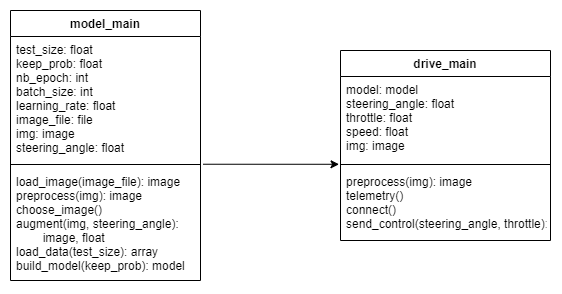

The diagram above was exported from draw.io. Its source (the exported page's mxGraphModel, read from the mxfile embedded in the PNG):
<mxGraphModel dx="979" dy="743" grid="1" gridSize="10" guides="1" tooltips="1" connect="1" arrows="1" fold="1" page="1" pageScale="1" pageWidth="850" pageHeight="1100" math="0" shadow="0">
  <root>
    <mxCell id="0" />
    <mxCell id="1" parent="0" />
    <mxCell id="WmcIl7hMkZffAfAlQRCq-1" value="model_main" style="swimlane;fontStyle=1;align=center;verticalAlign=top;childLayout=stackLayout;horizontal=1;startSize=26;horizontalStack=0;resizeParent=1;resizeParentMax=0;resizeLast=0;collapsible=1;marginBottom=0;fillColor=none;" vertex="1" parent="1">
      <mxGeometry x="160" y="140" width="190" height="270" as="geometry" />
    </mxCell>
    <mxCell id="WmcIl7hMkZffAfAlQRCq-2" value="test_size: float&#10;keep_prob: float&#10;nb_epoch: int&#10;batch_size: int&#10;learning_rate: float &#10;image_file: file&#10;img: image&#10;steering_angle: float" style="text;strokeColor=none;fillColor=none;align=left;verticalAlign=top;spacingLeft=4;spacingRight=4;overflow=hidden;rotatable=0;points=[[0,0.5],[1,0.5]];portConstraint=eastwest;" vertex="1" parent="WmcIl7hMkZffAfAlQRCq-1">
      <mxGeometry y="26" width="190" height="124" as="geometry" />
    </mxCell>
    <mxCell id="WmcIl7hMkZffAfAlQRCq-3" value="" style="line;strokeWidth=1;fillColor=none;align=left;verticalAlign=middle;spacingTop=-1;spacingLeft=3;spacingRight=3;rotatable=0;labelPosition=right;points=[];portConstraint=eastwest;" vertex="1" parent="WmcIl7hMkZffAfAlQRCq-1">
      <mxGeometry y="150" width="190" height="8" as="geometry" />
    </mxCell>
    <mxCell id="WmcIl7hMkZffAfAlQRCq-4" value="load_image(image_file): image&#10;preprocess(img): image&#10;choose_image()&#10;augment(img, steering_angle):&#10;        image, float&#10;load_data(test_size): array&#10;build_model(keep_prob): model&#10;" style="text;strokeColor=none;fillColor=none;align=left;verticalAlign=top;spacingLeft=4;spacingRight=4;overflow=hidden;rotatable=0;points=[[0,0.5],[1,0.5]];portConstraint=eastwest;" vertex="1" parent="WmcIl7hMkZffAfAlQRCq-1">
      <mxGeometry y="158" width="190" height="112" as="geometry" />
    </mxCell>
    <mxCell id="WmcIl7hMkZffAfAlQRCq-5" value="drive_main" style="swimlane;fontStyle=1;align=center;verticalAlign=top;childLayout=stackLayout;horizontal=1;startSize=26;horizontalStack=0;resizeParent=1;resizeParentMax=0;resizeLast=0;collapsible=1;marginBottom=0;fillColor=none;" vertex="1" parent="1">
      <mxGeometry x="490" y="180" width="210" height="190" as="geometry" />
    </mxCell>
    <mxCell id="WmcIl7hMkZffAfAlQRCq-6" value="model: model&#10;steering_angle: float&#10;throttle: float&#10;speed: float&#10;img: image" style="text;strokeColor=none;fillColor=none;align=left;verticalAlign=top;spacingLeft=4;spacingRight=4;overflow=hidden;rotatable=0;points=[[0,0.5],[1,0.5]];portConstraint=eastwest;" vertex="1" parent="WmcIl7hMkZffAfAlQRCq-5">
      <mxGeometry y="26" width="210" height="84" as="geometry" />
    </mxCell>
    <mxCell id="WmcIl7hMkZffAfAlQRCq-7" value="" style="line;strokeWidth=1;fillColor=none;align=left;verticalAlign=middle;spacingTop=-1;spacingLeft=3;spacingRight=3;rotatable=0;labelPosition=right;points=[];portConstraint=eastwest;" vertex="1" parent="WmcIl7hMkZffAfAlQRCq-5">
      <mxGeometry y="110" width="210" height="8" as="geometry" />
    </mxCell>
    <mxCell id="WmcIl7hMkZffAfAlQRCq-8" value="preprocess(img): image&#10;telemetry()&#10;connect()&#10;send_control(steering_angle, throttle):" style="text;strokeColor=none;fillColor=none;align=left;verticalAlign=top;spacingLeft=4;spacingRight=4;overflow=hidden;rotatable=0;points=[[0,0.5],[1,0.5]];portConstraint=eastwest;" vertex="1" parent="WmcIl7hMkZffAfAlQRCq-5">
      <mxGeometry y="118" width="210" height="72" as="geometry" />
    </mxCell>
    <mxCell id="WmcIl7hMkZffAfAlQRCq-9" value="" style="endArrow=classic;html=1;entryX=-0.007;entryY=1.045;entryDx=0;entryDy=0;entryPerimeter=0;exitX=1.014;exitY=-0.038;exitDx=0;exitDy=0;exitPerimeter=0;" edge="1" parent="1" source="WmcIl7hMkZffAfAlQRCq-4" target="WmcIl7hMkZffAfAlQRCq-6">
      <mxGeometry width="50" height="50" relative="1" as="geometry">
        <mxPoint x="470" y="350" as="sourcePoint" />
        <mxPoint x="520" y="300" as="targetPoint" />
      </mxGeometry>
    </mxCell>
  </root>
</mxGraphModel>